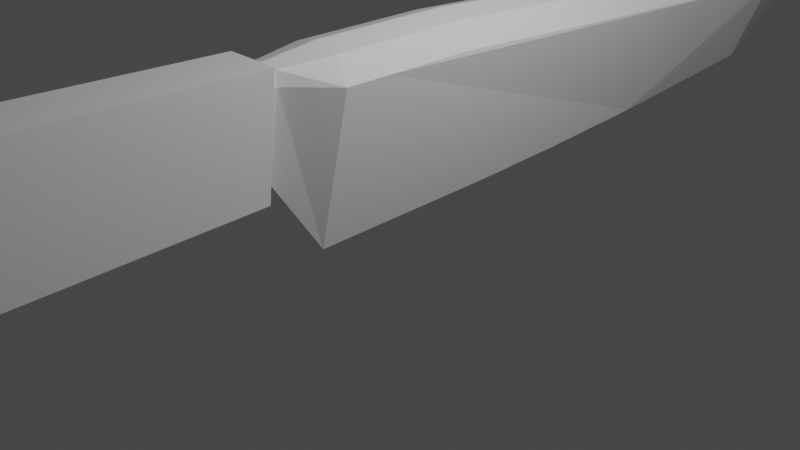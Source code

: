 # Source: knife.blend  (saved by Blender 2.80.75; exported with 4.5.12 LTS)
import bpy
from mathutils import Matrix  # noqa: F401  (used for matrix-valued properties, if any)

bpy.ops.wm.read_factory_settings(use_empty=True)
scene = bpy.context.scene
scene.name = 'Scene'

# ---- collections
col_collection = bpy.data.collections.new('Collection'); scene.collection.children.link(col_collection)

# ---- materials (node trees are filled in below, after node groups)
mat_handle = bpy.data.materials.new('Handle')
mat_handle.use_transparent_shadow = False
mat_blade = bpy.data.materials.new('Blade')
mat_blade.use_transparent_shadow = False

# ---- material node trees
mat_handle.use_nodes = True; mat_handle.node_tree.nodes.clear()
_N = mat_handle.node_tree.nodes; _L = mat_handle.node_tree.links
n0 = _N.new('ShaderNodeOutputMaterial'); n0.name = 'Material Output'; n0.location = (300, 300)
n1 = _N.new('ShaderNodeBsdfPrincipled'); n1.name = 'Principled BSDF'; n1.location = (10, 300)
n1.distribution = 'GGX'
n1.subsurface_method = 'BURLEY'
n1.inputs[3].default_value = 1.45
n1.inputs[27].default_value = (0.0, 0.0, 0.0, 1.0)
n1.inputs[28].default_value = 1.0
_L.new(n1.outputs[0], n0.inputs[0])
n0.is_active_output = True
mat_blade.use_nodes = True; mat_blade.node_tree.nodes.clear()
_N = mat_blade.node_tree.nodes; _L = mat_blade.node_tree.links
n0 = _N.new('ShaderNodeOutputMaterial'); n0.name = 'Material Output'; n0.location = (300, 300)
n1 = _N.new('ShaderNodeBsdfPrincipled'); n1.name = 'Principled BSDF'; n1.location = (10, 300)
n1.distribution = 'GGX'
n1.subsurface_method = 'BURLEY'
n1.inputs[3].default_value = 1.45
n1.inputs[27].default_value = (0.0, 0.0, 0.0, 1.0)
n1.inputs[28].default_value = 1.0
_L.new(n1.outputs[0], n0.inputs[0])
n0.is_active_output = True

# ---- world
world_world = bpy.data.worlds.new('World'); scene.world = world_world
world_world.use_nodes = True; world_world.node_tree.nodes.clear()
_N = world_world.node_tree.nodes; _L = world_world.node_tree.links
n0 = _N.new('ShaderNodeOutputWorld'); n0.name = 'World Output'; n0.location = (300, 300)
n1 = _N.new('ShaderNodeBackground'); n1.name = 'Background'; n1.location = (10, 300)
n1.inputs[0].default_value = (0.05088, 0.05088, 0.05088, 1.0)
_L.new(n1.outputs[0], n0.inputs[0])
n0.is_active_output = True
world_world.color = (0.05088, 0.05088, 0.05088)
world_world.use_sun_shadow = False
world_world.sun_shadow_jitter_overblur = 0.0

# ---- cameras
cam_camera = bpy.data.cameras.new('Camera')
cam_camera.clip_end = 100.0
cam_camera.ortho_scale = 7.314

# ---- lights
light_light = bpy.data.lights.new('Light', 'POINT')
light_light.transmission_factor = 0.0
light_light.energy = 1000.0
light_light.shadow_soft_size = 0.1
light_light.shadow_maximum_resolution = 0.006
light_light.use_absolute_resolution = True

# ---- meshes
me_cube_002 = bpy.data.meshes.new('Cube.002')
me_cube_002.from_pydata([(0.0, -1.0, -1.0), (-0.4071, -1.0, 0.7321), (0.0, 6.076, 0.7599), (-0.4071, 6.076, 0.4206), (-0.4071, 0.0, 0.7321), (0.4071, -1.0, 0.7321), (0.0, 6.076, -0.6259), (0.4071, 6.076, 0.4206), (0.4071, 0.0, 0.7321), (0.0, -1.0, 1.072), (0.0, 0.0, 1.072), (0.0, -0.5, 1.072), (-0.4071, 0.5, 0.7321), (0.2737, -1.0, 1.0), (0.2737, 6.076, 0.6884), (0.4071, 0.5, 0.7321), (0.4071, -0.5, 0.7321), (-0.2737, 6.076, 0.6884), (-0.4071, -0.5, 0.7321), (-0.2737, -1.0, 1.0), (0.0, 0.5, 1.072), (0.2737, 0.0, 1.0), (-0.2737, 0.0, 1.0), (-0.2737, 0.5, 1.0), (0.2737, 0.5, 1.0), (-0.2737, -0.5, 1.0), (0.2737, -0.5, 1.0), (6.835e-19, -1.577, -0.1495), (-0.1812, -1.577, 0.8168), (0.1603, -1.577, 0.9663), (6.835e-19, -1.577, 1.006), (0.1812, -1.577, 0.8168), (-0.1603, -1.577, 0.9663), (6.835e-19, -3.122, -0.1495), (-0.1812, -3.122, 0.8168), (0.1603, -3.122, 0.9663), (6.835e-19, -3.122, 1.006), (0.1812, -3.122, 0.8168), (-0.1603, -3.122, 0.9663), (6.835e-19, -3.122, 0.9663), (0.09183, 7.305, 0.4981), (0.0, 1.029, -0.9562), (0.0, 4.042, -0.797), (0.0, 1.259, -0.9502), (0.0, 1.515, -0.9418), (0.0, 1.792, -0.9312), (0.0, 2.084, -0.9184), (0.0, 2.385, -0.9039), (0.0, 2.689, -0.8878), (0.0, 2.99, -0.8706), (0.0, 3.281, -0.8525), (0.0, 3.557, -0.834), (0.0, 3.813, -0.8153), (0.1366, 7.305, 0.4309), (1.237e-09, 7.305, 0.1684), (-0.09183, 7.305, 0.4981), (1.237e-09, 7.305, 0.516), (-0.1366, 7.305, 0.4309), (0.004247, 7.542, 0.4341), (4.335e-09, 7.542, 0.4148), (0.002855, 7.542, 0.439), (-0.002855, 7.542, 0.439), (4.335e-09, 7.542, 0.4403), (-0.004247, 7.542, 0.4341), (4.335e-09, 7.542, 0.439), (-0.162, -6.689, -0.3929), (-0.353, -6.689, 1.173), (-0.1382, -1.689, -0.2666), (-0.301, -1.689, 1.047), (0.162, -6.689, -0.3929), (0.353, -6.689, 1.173), (0.1382, -1.689, -0.2666), (0.301, -1.689, 1.047)], [], [(53, 54, 59, 58), (17, 2, 56, 55), (0, 1, 18, 4, 12, 3, 6, 42, 52, 51, 50, 49, 48, 47, 46, 45, 44, 43, 41), (9, 19, 32, 30), (26, 11, 9, 13), (25, 18, 1, 19), (24, 20, 10, 21), (23, 12, 4, 22), (20, 23, 22, 10), (2, 17, 23, 20), (17, 3, 12, 23), (15, 24, 21, 8), (7, 14, 24, 15), (14, 2, 20, 24), (11, 25, 19, 9), (10, 22, 25, 11), (22, 4, 18, 25), (16, 26, 13, 5), (8, 21, 26, 16), (21, 10, 11, 26), (19, 1, 28, 32), (0, 5, 31, 27), (2, 14, 40, 56), (6, 3, 57, 54), (28, 27, 33, 34), (27, 31, 37, 33), (31, 29, 35, 37), (13, 9, 30, 29), (1, 0, 27, 28), (5, 13, 29, 31), (38, 39, 35, 36), (34, 33, 39, 38), (33, 37, 35, 39), (30, 32, 38, 36), (32, 28, 34, 38), (29, 30, 36, 35), (6, 7, 15, 8, 16, 5, 0, 41, 43, 44, 45, 46, 47, 48, 49, 50, 51, 52, 42), (56, 40, 60, 62), (40, 53, 58, 60), (14, 7, 53, 40), (3, 17, 55, 57), (7, 6, 54, 53), (60, 64, 61, 62), (58, 59, 64, 60), (59, 63, 61, 64), (55, 56, 62, 61), (57, 55, 61, 63), (54, 57, 63, 59), (65, 66, 68, 67), (67, 68, 72, 71), (71, 72, 70, 69), (69, 70, 66, 65), (67, 71, 69, 65), (72, 68, 66, 70)])
me_cube_002.polygons.foreach_set('material_index', [1, 1, 1, 1, 1, 1, 1, 1, 1, 1, 1, 1, 1, 1, 1, 1, 1, 1, 1, 1, 1, 1, 1, 1, 1, 1, 1, 1, 1, 1, 1, 1, 1, 1, 1, 1, 1, 1, 1, 1, 1, 1, 1, 1, 1, 1, 1, 1, 0, 0, 0, 0, 0, 0])
_uv = me_cube_002.uv_layers.new(name='UVMap')
_uv.uv.foreach_set('vector', [0.7042, 0.02279, 0.6679, 0.02136, 0.7153, 0.0, 0.7185, 8.163e-05, 0.9006, 0.1381, 0.8417, 0.1384, 0.8422, 0.02248, 0.862, 0.02241, 0.0, 0.1964, 0.3805, 0.1975, 0.3805, 0.2442, 0.3805, 0.2909, 0.3805, 0.3376, 0.317, 0.8578, 0.07627, 0.8582, 0.04139, 0.6678, 0.03765, 0.6464, 0.03385, 0.6225, 0.03007, 0.5966, 0.02638, 0.5693, 0.02287, 0.5412, 0.01959, 0.5128, 0.01663, 0.4846, 0.01403, 0.4573, 0.01186, 0.4315, 0.01015, 0.4075, 0.008938, 0.386, 0.8417, 0.8017, 0.9006, 0.8014, 0.8764, 0.8553, 0.8419, 0.8554, 0.783, 0.7546, 0.8416, 0.7549, 0.8417, 0.8017, 0.7831, 0.8014, 0.4262, 0.2456, 0.3805, 0.2442, 0.3805, 0.1975, 0.4262, 0.1989, 0.7829, 0.661, 0.8415, 0.6613, 0.8415, 0.7081, 0.783, 0.7078, 0.4262, 0.339, 0.3805, 0.3376, 0.3805, 0.2909, 0.4262, 0.2923, 0.8415, 0.6613, 0.9004, 0.661, 0.9005, 0.7078, 0.8415, 0.7081, 0.8417, 0.1384, 0.9006, 0.1381, 0.9004, 0.661, 0.8415, 0.6613, 0.3626, 0.8592, 0.317, 0.8578, 0.3805, 0.3376, 0.4262, 0.339, 0.7187, 0.6612, 0.7829, 0.6615, 0.7818, 0.7083, 0.7175, 0.7079, 0.6725, 0.1388, 0.7367, 0.1391, 0.7829, 0.6615, 0.7187, 0.6612, 0.7831, 0.1381, 0.8417, 0.1384, 0.8415, 0.6613, 0.7829, 0.661, 0.8416, 0.7549, 0.9006, 0.7546, 0.9006, 0.8014, 0.8417, 0.8017, 0.8415, 0.7081, 0.9005, 0.7078, 0.9006, 0.7546, 0.8416, 0.7549, 0.4262, 0.2923, 0.3805, 0.2909, 0.3805, 0.2442, 0.4262, 0.2456, 0.7164, 0.7547, 0.7806, 0.755, 0.7794, 0.8017, 0.7152, 0.8014, 0.7175, 0.7079, 0.7818, 0.7083, 0.7806, 0.755, 0.7164, 0.7547, 0.783, 0.7078, 0.8415, 0.7081, 0.8416, 0.7549, 0.783, 0.7546, 0.4262, 0.1989, 0.3805, 0.1975, 0.3864, 0.1448, 0.4117, 0.1456, 0.4262, 0.794, 0.7152, 0.8014, 0.7467, 0.855, 0.5866, 0.8508, 0.8417, 0.1384, 0.7831, 0.1381, 0.8225, 0.02241, 0.8422, 0.02248, 0.07627, 0.8582, 0.317, 0.8578, 0.3009, 0.9743, 0.2382, 0.9746, 0.3864, 0.1448, 0.1734, 0.1443, 0.1734, 0.0, 0.3864, 0.0005088, 0.5866, 0.8508, 0.7467, 0.855, 0.7431, 0.9994, 0.583, 0.9952, 0.7467, 0.855, 0.7829, 0.8551, 0.7793, 0.9996, 0.7431, 0.9994, 0.7831, 0.8014, 0.8417, 0.8017, 0.8419, 0.8554, 0.8076, 0.8553, 0.3805, 0.1975, 0.0, 0.1964, 0.1734, 0.1443, 0.3864, 0.1448, 0.7152, 0.8014, 0.7794, 0.8017, 0.7829, 0.8551, 0.7467, 0.855, 0.976, 3.05e-05, 0.9426, 0.003627, 0.9092, 0.007223, 0.9406, 0.0, 1.0, 0.01187, 1.0, 0.1051, 0.9426, 0.003627, 0.976, 3.05e-05, 1.0, 0.1051, 0.9006, 0.02256, 0.9092, 0.007223, 0.9426, 0.003627, 0.8419, 0.8554, 0.8764, 0.8553, 0.8766, 0.9999, 0.8421, 1.0, 0.4117, 0.1456, 0.3864, 0.1448, 0.3864, 0.0005088, 0.4117, 0.00132, 0.8076, 0.8553, 0.8419, 0.8554, 0.8421, 1.0, 0.8078, 0.9999, 0.5139, 0.1336, 0.6725, 0.1388, 0.7187, 0.6612, 0.7175, 0.7079, 0.7164, 0.7547, 0.7152, 0.8014, 0.4262, 0.794, 0.4393, 0.6044, 0.4409, 0.5829, 0.4431, 0.559, 0.4458, 0.5332, 0.4489, 0.5059, 0.4524, 0.4778, 0.4561, 0.4495, 0.4601, 0.4214, 0.4642, 0.3942, 0.4684, 0.3684, 0.4725, 0.3446, 0.4766, 0.3232, 0.8422, 0.02248, 0.8225, 0.02241, 0.8418, 0.0, 0.8424, 4.867e-06, 0.7214, 0.02283, 0.7042, 0.02279, 0.7185, 8.163e-05, 0.7196, 9.23e-05, 0.7367, 0.1391, 0.6725, 0.1388, 0.7042, 0.02279, 0.7214, 0.02283, 0.317, 0.8578, 0.3626, 0.8592, 0.3116, 0.9747, 0.3009, 0.9743, 0.6725, 0.1388, 0.5139, 0.1336, 0.6679, 0.02136, 0.7042, 0.02279, 0.9007, 0.1072, 0.9013, 0.1073, 0.9019, 0.1073, 0.9012, 0.1074, 0.9006, 0.1067, 0.9024, 0.1051, 0.9013, 0.1073, 0.9007, 0.1072, 0.9024, 0.1051, 0.9024, 0.1069, 0.9019, 0.1073, 0.9013, 0.1073, 0.862, 0.02241, 0.8422, 0.02248, 0.8424, 4.867e-06, 0.843, 4.465e-08, 0.3009, 0.9743, 0.3116, 0.9747, 0.2936, 0.9973, 0.2927, 0.9973, 0.2382, 0.9746, 0.3009, 0.9743, 0.2927, 0.9973, 0.2885, 0.9973, 0.6591, 0.9997, 0.3296, 0.9997, 0.3571, 4.004e-06, 0.6335, 0.0, 0.9083, 0.2626, 0.8743, 0.0, 1.0, 0.0, 0.966, 0.2626, 0.02558, 0.0, 0.3021, 3.861e-06, 0.3296, 0.9997, 0.0, 0.9997, 1.291e-07, 0.3333, 0.0, 1.298e-07, 0.3333, 0.0, 0.3333, 0.3333, 0.8116, 0.0, 0.8693, 0.0, 0.8743, 1.0, 0.8066, 1.0, 0.7957, 1.0, 0.67, 1.0, 0.6591, 0.0, 0.8066, 0.0])
me_cube_002.materials.append(mat_handle)
me_cube_002.materials.append(mat_blade)
me_cube_002.use_remesh_preserve_volume = False
me_cube_002.use_remesh_preserve_attributes = False
me_cube_002.use_mirror_vertex_groups = False
me_cube_002.update()

# ---- objects
ob_light = bpy.data.objects.new('Light', light_light)
ob_camera = bpy.data.objects.new('Camera', cam_camera)
ob_cube = bpy.data.objects.new('Cube', me_cube_002)

# ---- transforms, parenting, visibility, modifiers, constraints
ob_light.location = (4.076, 1.005, 5.904)
ob_light.rotation_euler = (0.6503, 0.05522, 1.866)
ob_light.lock_rotations_4d = False
ob_light.empty_display_type = 'ARROWS'
ob_light.color = (0.0, 0.0, 0.0, 0.0)
ob_light.lineart.crease_threshold = 0.0
ob_camera.location = (7.359, -6.926, 4.958)
ob_camera.rotation_euler = (1.109, 0.0, 0.8149)
ob_camera.lock_rotations_4d = False
ob_camera.empty_display_type = 'ARROWS'
ob_camera.color = (0.0, 0.0, 0.0, 0.0)
ob_camera.display_type = 'WIRE'
ob_camera.lineart.crease_threshold = 0.0
ob_cube.location = (-1.925e-18, 0.002167, 1.01)
ob_cube.lineart.crease_threshold = 0.0

# ---- collection membership
col_collection.objects.link(ob_light)
col_collection.objects.link(ob_camera)
col_collection.objects.link(ob_cube)

# ---- scene / render settings (as saved in the file)
scene.camera = ob_camera
scene.frame_start = 1; scene.frame_end = 250; scene.frame_set(1)
scene.render.engine = 'BLENDER_EEVEE_NEXT'
scene.cycles.use_denoising = False
scene.cycles.samples = 128
scene.cycles.sampling_pattern = 'TABULATED_SOBOL'
scene.cycles.use_adaptive_sampling = False
scene.cycles.use_light_tree = False
scene.view_settings.view_transform = 'Filmic'
bpy.context.view_layer.update()
